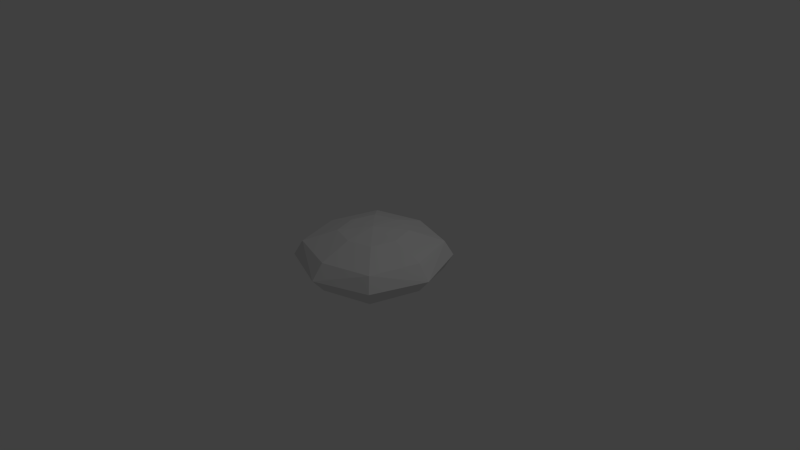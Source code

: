 # Source: UFO_Controller_Indicator.blend  (saved by Blender 2.66.0; exported with 4.5.12 LTS)
import bpy
from mathutils import Matrix  # noqa: F401  (used for matrix-valued properties, if any)

bpy.ops.wm.read_factory_settings(use_empty=True)
scene = bpy.context.scene
scene.name = 'Scene'

# ---- collections
col_collection_1 = bpy.data.collections.new('Collection 1'); scene.collection.children.link(col_collection_1)

# ---- materials (node trees are filled in below, after node groups)
mat_material = bpy.data.materials.new('Material')
mat_material.alpha_threshold = 0.0
mat_material.use_transparent_shadow = False
mat_material.roughness = 0.5
mat_material.line_color = (0.0, 0.0, 0.0, 1.0)

# ---- material node trees

# ---- world
world_world = bpy.data.worlds.new('World'); scene.world = world_world
world_world.color = (0.05088, 0.05088, 0.05088)
world_world.use_sun_shadow = False
world_world.sun_shadow_jitter_overblur = 0.0
world_world.cycles.sampling_method = 'MANUAL'
world_world.cycles.sample_map_resolution = 256

# ---- cameras
cam_camera = bpy.data.cameras.new('Camera')
cam_camera.clip_end = 100.0
cam_camera.lens = 35.0
cam_camera.sensor_width = 32.0
cam_camera.sensor_height = 18.0
cam_camera.ortho_scale = 7.314
cam_camera.dof.focus_distance = 0.0
cam_camera.dof.aperture_fstop = 128.0

# ---- lights
light_lamp = bpy.data.lights.new('Lamp', 'POINT')
light_lamp.transmission_factor = 0.0
light_lamp.cutoff_distance = 30.0
light_lamp.energy = 100.0
light_lamp.shadow_buffer_clip_start = 1.001
light_lamp.shadow_soft_size = 0.1
light_lamp.shadow_maximum_resolution = 0.006
light_lamp.use_absolute_resolution = True
light_lamp.cycles.use_multiple_importance_sampling = False

# ---- meshes
me_cube = bpy.data.meshes.new('Cube')
me_cube.from_pydata([(0.6429, 0.6429, 1.0), (0.6429, -0.6429, 1.0), (-0.6429, -0.6429, 1.0), (-0.6429, 0.6429, 1.0), (1.754e-07, 0.8373, 1.0), (-4.734e-07, -0.8373, 1.0), (-1.49e-07, -1.788e-07, 2.077), (-0.8373, 1.206e-07, 1.0), (0.8373, -4.783e-07, 1.0), (-3.112e-07, -0.4187, 1.794), (-0.4187, -2.909e-08, 1.794), (1.319e-08, 0.4187, 1.794), (0.4187, -3.285e-07, 1.794), (0.3215, -0.3215, 1.794), (0.3215, 0.3215, 1.794), (-0.3215, 0.3215, 1.794), (-0.3215, -0.3215, 1.794), (0.6429, 0.6429, -1.0), (0.6429, -0.6429, -1.0), (-0.6429, -0.6429, -1.0), (-0.6429, 0.6429, -1.0), (1.754e-07, 0.8373, -1.0), (-4.734e-07, -0.8373, -1.0), (-1.49e-07, -1.788e-07, -2.077), (-0.8373, 1.206e-07, -1.0), (0.8373, -4.783e-07, -1.0), (0.7239, 0.7239, 0.0), (0.7239, -0.7239, 0.0), (-0.7239, -0.7239, 0.0), (-0.7239, 0.7239, 0.0), (-2.682e-07, -1.0, 0.0), (2.086e-07, 1.0, 0.0), (-1.0, 2.384e-07, 0.0), (1.0, -2.98e-07, 0.0), (-3.112e-07, -0.4187, -1.794), (-0.4187, -2.909e-08, -1.794), (1.319e-08, 0.4187, -1.794), (0.4187, -3.285e-07, -1.794), (0.3215, -0.3215, -1.794), (0.3215, 0.3215, -1.794), (-0.3215, 0.3215, -1.794), (-0.3215, -0.3215, -1.794)], [], [(11, 6, 14), (33, 26, 0), (8, 33, 0), (33, 8, 1), (12, 8, 0, 14), (27, 33, 1), (12, 6, 13), (30, 27, 1), (32, 28, 2), (7, 32, 2), (9, 5, 1, 13), (5, 30, 1), (32, 7, 3), (29, 32, 3), (31, 29, 3), (28, 30, 2), (4, 31, 3), (30, 5, 2), (31, 4, 0), (26, 31, 0), (11, 4, 3, 15), (10, 6, 15), (10, 16, 6), (9, 6, 16), (4, 11, 14, 0), (6, 12, 14), (8, 12, 13, 1), (6, 9, 13), (6, 11, 15), (7, 10, 15, 3), (7, 2, 16, 10), (5, 9, 16, 2), (36, 39, 23), (33, 17, 26), (25, 17, 33), (33, 18, 25), (37, 39, 17, 25), (27, 18, 33), (37, 38, 23), (30, 18, 27), (32, 19, 28), (24, 19, 32), (34, 38, 18, 22), (22, 18, 30), (32, 20, 24), (29, 20, 32), (31, 20, 29), (28, 19, 30), (21, 20, 31), (30, 19, 22), (31, 17, 21), (26, 17, 31), (36, 40, 20, 21), (35, 40, 23), (35, 23, 41), (34, 41, 23), (21, 17, 39, 36), (23, 39, 37), (25, 18, 38, 37), (23, 38, 34), (23, 40, 36), (24, 20, 40, 35), (24, 35, 41, 19), (22, 19, 41, 34)])
_uv = me_cube.uv_layers.new(name='UVMap')
_uv.uv.foreach_set('vector', [0.2699, 0.7056, 0.2911, 0.7058, 0.2741, 0.7226, 0.2911, 0.9999, 0.09079, 0.8969, 0.2279, 0.7674, 0.2911, 0.7872, 0.2911, 0.9999, 0.2279, 0.7674, 0.2911, 0.9999, 0.2911, 0.7872, 0.3543, 0.7674, 0.2911, 0.7271, 0.2911, 0.7872, 0.2279, 0.7674, 0.2741, 0.7226, 0.4914, 0.8969, 0.2911, 0.9999, 0.3543, 0.7674, 0.2911, 0.7271, 0.2911, 0.7058, 0.3081, 0.7226, 0.5821, 0.6912, 0.4914, 0.8969, 0.3543, 0.7674, 0.2911, 0.5, 0.463, 0.5, 0.3501, 0.6445, 0.2911, 0.6295, 0.2911, 0.5, 0.3501, 0.6445, 0.3123, 0.7056, 0.3713, 0.7042, 0.3543, 0.7674, 0.3081, 0.7226, 0.3713, 0.7042, 0.5821, 0.6912, 0.3543, 0.7674, 0.2911, 0.5, 0.2911, 0.6295, 0.2322, 0.6445, 0.1193, 0.5, 0.2911, 0.5, 0.2322, 0.6445, 7.671e-05, 0.6912, 0.1193, 0.5, 0.2322, 0.6445, 0.463, 0.5, 0.5821, 0.6912, 0.3501, 0.6445, 0.2109, 0.7042, 7.671e-05, 0.6912, 0.2322, 0.6445, 0.5821, 0.6912, 0.3713, 0.7042, 0.3501, 0.6445, 7.671e-05, 0.6912, 0.2109, 0.7042, 0.2279, 0.7674, 0.09079, 0.8969, 7.671e-05, 0.6912, 0.2279, 0.7674, 0.2699, 0.7056, 0.2109, 0.7042, 0.2322, 0.6445, 0.2746, 0.689, 0.2911, 0.6848, 0.2911, 0.7058, 0.2746, 0.689, 0.2911, 0.6848, 0.3077, 0.689, 0.2911, 0.7058, 0.3123, 0.7056, 0.2911, 0.7058, 0.3077, 0.689, 0.2109, 0.7042, 0.2699, 0.7056, 0.2741, 0.7226, 0.2279, 0.7674, 0.2911, 0.7058, 0.2911, 0.7271, 0.2741, 0.7226, 0.2911, 0.7872, 0.2911, 0.7271, 0.3081, 0.7226, 0.3543, 0.7674, 0.2911, 0.7058, 0.3123, 0.7056, 0.3081, 0.7226, 0.2911, 0.7058, 0.2699, 0.7056, 0.2746, 0.689, 0.2911, 0.6295, 0.2911, 0.6848, 0.2746, 0.689, 0.2322, 0.6445, 0.2911, 0.6295, 0.3501, 0.6445, 0.3077, 0.689, 0.2911, 0.6848, 0.3713, 0.7042, 0.3123, 0.7056, 0.3077, 0.689, 0.3501, 0.6445, 0.2699, 0.2944, 0.2741, 0.2774, 0.2911, 0.2942, 0.2911, 7.629e-05, 0.2279, 0.2326, 0.09079, 0.1031, 0.2911, 0.2128, 0.2279, 0.2326, 0.2911, 7.629e-05, 0.2911, 7.629e-05, 0.3543, 0.2326, 0.2911, 0.2128, 0.2911, 0.2729, 0.2741, 0.2774, 0.2279, 0.2326, 0.2911, 0.2128, 0.4914, 0.1031, 0.3543, 0.2326, 0.2911, 7.629e-05, 0.2911, 0.2729, 0.3081, 0.2774, 0.2911, 0.2942, 0.5821, 0.3088, 0.3543, 0.2326, 0.4914, 0.1031, 0.2911, 0.5, 0.3501, 0.3555, 0.463, 0.5, 0.2911, 0.3705, 0.3501, 0.3555, 0.2911, 0.5, 0.3123, 0.2944, 0.3081, 0.2774, 0.3543, 0.2326, 0.3713, 0.2958, 0.3713, 0.2958, 0.3543, 0.2326, 0.5821, 0.3088, 0.2911, 0.5, 0.2322, 0.3555, 0.2911, 0.3705, 0.1193, 0.5, 0.2322, 0.3555, 0.2911, 0.5, 7.629e-05, 0.3088, 0.2322, 0.3555, 0.1193, 0.5, 0.463, 0.5, 0.3501, 0.3555, 0.5821, 0.3088, 0.2109, 0.2958, 0.2322, 0.3555, 7.629e-05, 0.3088, 0.5821, 0.3088, 0.3501, 0.3555, 0.3713, 0.2958, 7.629e-05, 0.3088, 0.2279, 0.2326, 0.2109, 0.2958, 0.09079, 0.1031, 0.2279, 0.2326, 7.629e-05, 0.3088, 0.2699, 0.2944, 0.2746, 0.311, 0.2322, 0.3555, 0.2109, 0.2958, 0.2911, 0.3152, 0.2746, 0.311, 0.2911, 0.2942, 0.2911, 0.3152, 0.2911, 0.2942, 0.3077, 0.311, 0.3123, 0.2944, 0.3077, 0.311, 0.2911, 0.2942, 0.2109, 0.2958, 0.2279, 0.2326, 0.2741, 0.2774, 0.2699, 0.2944, 0.2911, 0.2942, 0.2741, 0.2774, 0.2911, 0.2729, 0.2911, 0.2128, 0.3543, 0.2326, 0.3081, 0.2774, 0.2911, 0.2729, 0.2911, 0.2942, 0.3081, 0.2774, 0.3123, 0.2944, 0.2911, 0.2942, 0.2746, 0.311, 0.2699, 0.2944, 0.2911, 0.3705, 0.2322, 0.3555, 0.2746, 0.311, 0.2911, 0.3152, 0.2911, 0.3705, 0.2911, 0.3152, 0.3077, 0.311, 0.3501, 0.3555, 0.3713, 0.2958, 0.3501, 0.3555, 0.3077, 0.311, 0.3123, 0.2944])
me_cube.materials.append(mat_material)
me_cube.use_remesh_preserve_volume = False
me_cube.use_remesh_preserve_attributes = False
me_cube.use_mirror_vertex_groups = False
me_cube.update()

# ---- objects
ob_cube = bpy.data.objects.new('Cube', me_cube)
ob_lamp = bpy.data.objects.new('Lamp', light_lamp)
ob_camera = bpy.data.objects.new('Camera', cam_camera)

# ---- transforms, parenting, visibility, modifiers, constraints
ob_cube.location = (0.0, 0.0, 0.0)
ob_cube.scale = (1.0, 1.0, 0.1934)
ob_cube.lock_rotations_4d = False
ob_cube.empty_display_type = 'ARROWS'
ob_cube.lineart.crease_threshold = 0.0
ob_lamp.location = (4.076, 1.005, 5.904)
ob_lamp.rotation_euler = (0.6503, 0.05522, 1.866)
ob_lamp.lock_rotations_4d = False
ob_lamp.empty_display_type = 'ARROWS'
ob_lamp.color = (0.0, 0.0, 0.0, 0.0)
ob_lamp.lineart.crease_threshold = 0.0
ob_camera.location = (7.481, -6.508, 5.344)
ob_camera.rotation_euler = (1.109, 0.01082, 0.8149)
ob_camera.lock_rotations_4d = False
ob_camera.empty_display_type = 'ARROWS'
ob_camera.color = (0.0, 0.0, 0.0, 0.0)
ob_camera.display_type = 'WIRE'
ob_camera.lineart.crease_threshold = 0.0

# ---- collection membership
col_collection_1.objects.link(ob_cube)
col_collection_1.objects.link(ob_lamp)
col_collection_1.objects.link(ob_camera)

# ---- scene / render settings (as saved in the file)
scene.camera = ob_camera
scene.frame_start = 1; scene.frame_end = 250; scene.frame_set(1)
scene.render.engine = 'BLENDER_EEVEE_NEXT'
scene.render.image_settings.color_mode = 'RGB'
scene.render.image_settings.compression = 90
scene.render.resolution_percentage = 50
scene.render.dither_intensity = 0.0
scene.render.bake_margin = 2
scene.cycles.use_denoising = False
scene.cycles.samples = 10
scene.cycles.sampling_pattern = 'TABULATED_SOBOL'
scene.cycles.light_sampling_threshold = 0.0
scene.cycles.use_adaptive_sampling = False
scene.cycles.use_light_tree = False
scene.cycles.blur_glossy = 0.0
scene.cycles.volume_bounces = 1
scene.cycles.pixel_filter_type = 'GAUSSIAN'
scene.cycles.sample_clamp_indirect = 0.0
scene.view_settings.view_transform = 'Standard'
bpy.context.view_layer.update()
